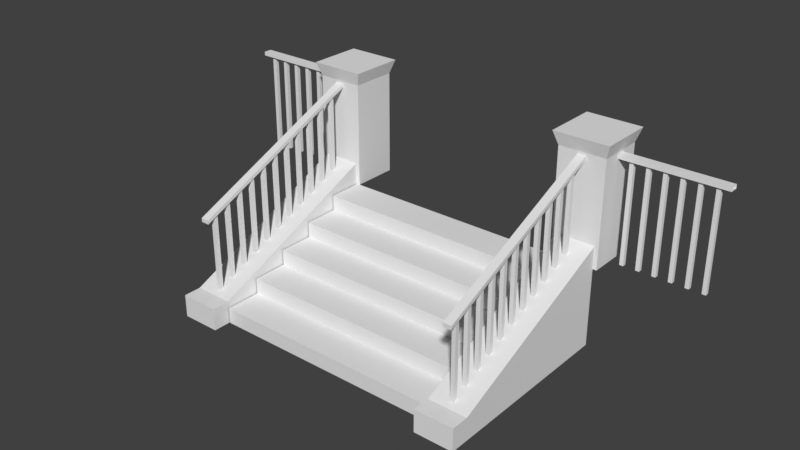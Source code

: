 # Source: Treppe_Vorhalle_Osten.blend  (saved by Blender 2.79.0; exported with 4.5.12 LTS)
import bpy
from mathutils import Matrix  # noqa: F401  (used for matrix-valued properties, if any)

bpy.ops.wm.read_factory_settings(use_empty=True)
scene = bpy.context.scene
scene.name = 'Scene'

# ---- collections
col_collection_1 = bpy.data.collections.new('Collection 1'); scene.collection.children.link(col_collection_1)
col_referenz_bauplan_eg = bpy.data.collections.new('Referenz_Bauplan_EG')  # instanced only; not linked into the scene

# ---- materials (node trees are filled in below, after node groups)
mat_fenstergitter = bpy.data.materials.new('Fenstergitter')
mat_boden_stein = bpy.data.materials.new('Boden_Stein')

# ---- material node trees

# ---- world
world_world = bpy.data.worlds.new('World'); scene.world = world_world
world_world.color = (0.05088, 0.05088, 0.05088)
world_world.use_sun_shadow = False
world_world.sun_shadow_jitter_overblur = 0.0
world_world.cycles.sampling_method = 'MANUAL'

# ---- meshes
me_gelaender_pfosten_oben_mesh = bpy.data.meshes.new('Gelaender_Pfosten_oben_mesh')
me_gelaender_pfosten_oben_mesh.from_pydata([(0.1865, 0.025, 0.0), (0.1365, 0.025, 0.0), (0.1865, -0.025, 0.0), (0.1365, -0.025, 0.0), (0.1865, 0.025, 1.27), (0.1365, 0.025, 1.27), (0.1865, -0.025, 1.27), (0.1365, -0.025, 1.27)], [], [(2, 0, 4, 6), (3, 2, 6, 7), (0, 1, 5, 4), (1, 3, 7, 5)])
_uv = me_gelaender_pfosten_oben_mesh.uv_layers.new(name='UVMap')
_uv.uv.foreach_set('vector', [0.1705, 0.007749, 0.2092, 0.007749, 0.2092, 0.9923, 0.1705, 0.9923, 0.1007, 0.9923, 0.062, 0.9923, 0.062, 0.007749, 0.1007, 0.007749, 0.007749, 0.007749, 0.0465, 0.007749, 0.0465, 0.9923, 0.00775, 0.9923, 0.155, 0.9923, 0.1162, 0.9923, 0.1162, 0.007749, 0.155, 0.007749])
me_gelaender_pfosten_oben_mesh.materials.append(mat_fenstergitter)
me_gelaender_pfosten_oben_mesh.use_remesh_preserve_volume = False
me_gelaender_pfosten_oben_mesh.use_remesh_preserve_attributes = False
me_gelaender_pfosten_oben_mesh.use_mirror_vertex_groups = False
me_gelaender_pfosten_oben_mesh.update()
me_gelaender_pfosten_stufen_mesh = bpy.data.meshes.new('Gelaender_Pfosten_Stufen_mesh')
me_gelaender_pfosten_stufen_mesh.from_pydata([(0.025, 0.3553, 0.3453), (-0.025, 0.3553, 0.3453), (0.025, 0.3053, 0.3236), (-0.025, 0.3053, 0.3236), (0.025, 0.3553, 1.326), (-0.025, 0.3553, 1.326), (0.025, 0.3053, 1.305), (-0.025, 0.3053, 1.305)], [], [(2, 0, 4, 6), (3, 2, 6, 7), (0, 1, 5, 4), (1, 3, 7, 5)])
me_gelaender_pfosten_stufen_mesh.materials.append(mat_fenstergitter)
me_gelaender_pfosten_stufen_mesh.use_remesh_preserve_volume = False
me_gelaender_pfosten_stufen_mesh.use_remesh_preserve_attributes = False
me_gelaender_pfosten_stufen_mesh.use_mirror_vertex_groups = False
me_gelaender_pfosten_stufen_mesh.update()
me_treppe_vorhalle_mesh_003 = bpy.data.meshes.new('Treppe_Vorhalle_mesh.003')
me_treppe_vorhalle_mesh_003.from_pydata([(1.5, -2.3, 0.2), (1.5, -1.84, 0.2), (1.5, -1.84, 0.4), (1.5, -1.38, 0.4), (1.5, -1.38, 0.6), (1.5, -0.92, 0.6), (1.5, -0.92, 0.8), (1.5, -0.46, 0.8), (1.5, -0.46, 1.0), (1.5, -2.325e-05, 1.0), (0.0, -2.3, 0.0), (0.0, -2.3, 0.2), (0.0, -1.84, 0.2), (0.0, -1.84, 0.4), (0.0, -1.38, 0.4), (0.0, -1.38, 0.6), (0.0, -0.92, 0.6), (0.0, -0.92, 0.8), (0.0, -0.46, 0.8), (0.0, -0.46, 1.0), (0.0, -2.325e-05, 1.0), (1.5, -2.3, 0.0)], [], [(10, 21, 0, 11), (11, 0, 1, 12), (12, 1, 2, 13), (13, 2, 3, 14), (14, 3, 4, 15), (15, 4, 5, 16), (16, 5, 6, 17), (17, 6, 7, 18), (18, 7, 8, 19), (19, 8, 9, 20)])
_uv = me_treppe_vorhalle_mesh_003.uv_layers.new(name='UVMap')
_uv.uv.foreach_set('vector', [0.5255, 0.4994, 0.5255, 0.4111, 0.5373, 0.4111, 0.5373, 0.4994, 0.5243, 0.4111, 0.5243, 0.4994, 0.4973, 0.4994, 0.4973, 0.4111, 0.3971, 0.5889, 0.3971, 0.5006, 0.4089, 0.5006, 0.4089, 0.5889, 0.3842, 0.4994, 0.3842, 0.4111, 0.4113, 0.4111, 0.4113, 0.4994, 0.4101, 0.5889, 0.4101, 0.5006, 0.4219, 0.5006, 0.4219, 0.5889, 0.4961, 0.4111, 0.4961, 0.4994, 0.469, 0.4994, 0.469, 0.4111, 0.5385, 0.4994, 0.5385, 0.4111, 0.5503, 0.4111, 0.5503, 0.4994, 0.4125, 0.4994, 0.4125, 0.4111, 0.4395, 0.4111, 0.4395, 0.4994, 0.3842, 0.5889, 0.3842, 0.5006, 0.396, 0.5006, 0.396, 0.5889, 0.4407, 0.4994, 0.4407, 0.4111, 0.4678, 0.4111, 0.4678, 0.4994])
me_treppe_vorhalle_mesh_003.materials.append(mat_boden_stein)
me_treppe_vorhalle_mesh_003.use_remesh_preserve_volume = False
me_treppe_vorhalle_mesh_003.use_remesh_preserve_attributes = False
me_treppe_vorhalle_mesh_003.use_mirror_vertex_groups = False
me_treppe_vorhalle_mesh_003.update()
me_treppe_vorhalle_mesh_002 = bpy.data.meshes.new('Treppe_Vorhalle_mesh.002')
me_treppe_vorhalle_mesh_002.from_pydata([(1.507, -2.526, 0.1446), (1.507, -2.526, 0.2893), (2.007, -2.526, 0.2893), (2.007, -2.526, 0.1446), (2.007, -2.3, 0.1446), (1.507, -2.3, 0.1446), (2.007, -2.325e-05, 1.0), (1.457, 0.6, 2.349), (1.507, -2.325e-05, 0.0), (2.057, 0.6, 2.349), (2.007, -2.325e-05, 0.0), (2.007, -2.3, 0.0), (2.057, -2.325e-05, 1.0), (1.457, -2.325e-05, 1.0), (1.457, -2.325e-05, 2.349), (2.057, 0.6, 1.0), (2.057, -2.325e-05, 2.349), (1.457, 0.6, 1.0), (1.402, -0.05458, 2.524), (1.402, 0.6545, 2.524), (2.111, -0.05458, 2.524), (2.111, 0.6545, 2.524), (1.703, -2.325e-05, 2.32), (1.81, -2.325e-05, 2.32), (1.757, -2.196, 0.4305), (1.81, -2.325e-05, 2.27), (1.703, -2.325e-05, 2.27), (1.81, -2.331, 1.257), (1.703, -2.331, 1.257), (2.007, -2.3, 0.2893), (2.007, -2.325e-05, 1.289), (1.507, -2.325e-05, 1.289), (1.507, -2.3, 0.2893), (1.507, -2.3, 0.0), (1.507, -2.325e-05, 1.0), (1.81, -2.331, 1.307), (1.703, -2.331, 1.307), (2.007, -2.526, 0.0), (1.507, -2.526, 0.0), (2.057, 0.2462, 2.32), (2.057, 0.3537, 2.32), (2.057, 0.3537, 2.27), (2.057, 0.2462, 2.27), (3.357, 0.2462, 2.32), (3.357, 0.3537, 2.32), (3.357, 0.3537, 2.27), (3.357, 0.2462, 2.27)], [], [(11, 10, 6, 4), (11, 4, 3, 37), (33, 11, 37, 38), (29, 32, 1, 2), (32, 5, 0, 1), (38, 37, 3, 0), (0, 3, 2, 1), (15, 17, 7, 9), (13, 14, 7, 17), (12, 15, 9, 16), (12, 16, 14, 13), (16, 20, 18, 14), (7, 19, 21, 9), (9, 21, 20, 16), (8, 33, 5, 34), (31, 32, 29, 30), (5, 33, 38, 0), (34, 5, 32, 31), (4, 29, 2, 3), (4, 6, 30, 29), (41, 42, 46, 45), (28, 36, 22, 26), (25, 23, 35, 27), (35, 23, 22, 36), (25, 27, 28, 26), (6, 10, 8, 34), (27, 35, 36, 28), (7, 14, 18, 19), (39, 42, 46, 43), (40, 39, 43, 44), (41, 40, 44, 45), (19, 18, 20, 21)])
me_treppe_vorhalle_mesh_002.polygons.foreach_set('material_index', [0, 0, 0, 0, 0, 0, 0, 0, 0, 0, 0, 0, 0, 0, 0, 0, 0, 0, 0, 0, 1, 1, 1, 1, 1, 0, 1, 0, 1, 1, 1, 0])
_uv = me_treppe_vorhalle_mesh_002.uv_layers.new(name='UVMap')
_uv.uv.foreach_set('vector', [0.4553, 0.3834, 0.4553, 0.5076, 0.4014, 0.5076, 0.4475, 0.3834, 0.4553, 0.3834, 0.4475, 0.3834, 0.4475, 0.3712, 0.4553, 0.3712, 0.5837, 0.5379, 0.5837, 0.5649, 0.5717, 0.5649, 0.5717, 0.5379, 0.527, 0.5015, 0.554, 0.5015, 0.554, 0.5136, 0.527, 0.5136, 0.5103, 0.4953, 0.5181, 0.4953, 0.5181, 0.5076, 0.5103, 0.5076, 0.5551, 0.5649, 0.5551, 0.5379, 0.5629, 0.5379, 0.5629, 0.5649, 0.5629, 0.5649, 0.5629, 0.5379, 0.5707, 0.5379, 0.5707, 0.5649, 0.4605, 0.5909, 0.4281, 0.5909, 0.4281, 0.5183, 0.4605, 0.5183, 0.5904, 0.4546, 0.5904, 0.5273, 0.558, 0.5273, 0.558, 0.4546, 0.558, 0.3712, 0.5904, 0.3712, 0.5904, 0.4439, 0.558, 0.4439, 0.3887, 0.5909, 0.3887, 0.5182, 0.4211, 0.5182, 0.4211, 0.5909, 0.3887, 0.5182, 0.3858, 0.5086, 0.4241, 0.5086, 0.4211, 0.5182, 0.4281, 0.5183, 0.4251, 0.5086, 0.4634, 0.5086, 0.4605, 0.5183, 0.5904, 0.4439, 0.5933, 0.4535, 0.5551, 0.4535, 0.558, 0.4439, 0.5259, 0.3712, 0.5259, 0.4953, 0.5181, 0.4953, 0.472, 0.3712, 0.554, 0.3712, 0.554, 0.5015, 0.527, 0.5015, 0.527, 0.3712, 0.5181, 0.4953, 0.5259, 0.4953, 0.5259, 0.5076, 0.5181, 0.5076, 0.472, 0.3712, 0.5181, 0.4953, 0.5103, 0.4953, 0.4564, 0.3712, 0.4475, 0.3834, 0.4397, 0.3834, 0.4397, 0.3712, 0.4475, 0.3712, 0.4475, 0.3834, 0.4014, 0.5076, 0.3858, 0.5076, 0.4397, 0.3834, 0.4983, 0.5788, 0.4926, 0.5788, 0.4926, 0.5086, 0.4983, 0.5086, 0.6142, 0.5094, 0.6117, 0.5084, 0.6117, 0.3712, 0.6142, 0.3723, 0.6107, 0.5084, 0.6082, 0.5094, 0.6082, 0.3723, 0.6107, 0.3712, 0.6013, 0.5033, 0.6013, 0.3712, 0.6071, 0.3712, 0.6071, 0.5033, 0.5944, 0.5055, 0.5944, 0.3712, 0.6002, 0.3712, 0.6002, 0.5055, 0.4645, 0.5625, 0.4645, 0.5086, 0.4915, 0.5086, 0.4915, 0.5625, 0.5161, 0.5541, 0.5188, 0.5541, 0.5188, 0.5599, 0.5161, 0.5599, 0.558, 0.5273, 0.5904, 0.5273, 0.5933, 0.5369, 0.5551, 0.5369, 0.5089, 0.5788, 0.5062, 0.5788, 0.5062, 0.5086, 0.5089, 0.5086, 0.5051, 0.5788, 0.4994, 0.5788, 0.4994, 0.5086, 0.5051, 0.5086, 0.5127, 0.5788, 0.51, 0.5788, 0.51, 0.5086, 0.5127, 0.5086, 0.554, 0.553, 0.5161, 0.553, 0.5161, 0.5147, 0.554, 0.5147])
me_treppe_vorhalle_mesh_002.materials.append(mat_boden_stein)
me_treppe_vorhalle_mesh_002.materials.append(mat_fenstergitter)
me_treppe_vorhalle_mesh_002.use_remesh_preserve_volume = False
me_treppe_vorhalle_mesh_002.use_remesh_preserve_attributes = False
me_treppe_vorhalle_mesh_002.use_mirror_vertex_groups = False
me_treppe_vorhalle_mesh_002.update()

# ---- objects
ob_gelaender_pfosten_oben_001 = bpy.data.objects.new('Gelaender_Pfosten_oben.001', me_gelaender_pfosten_oben_mesh)
ob_gelaenderpfosten_000 = bpy.data.objects.new('Gelaenderpfosten.000', me_gelaender_pfosten_stufen_mesh)
ob_gelaender_pfosten_oben_000 = bpy.data.objects.new('Gelaender_Pfosten_oben.000', me_gelaender_pfosten_oben_mesh)
ob_treppe = bpy.data.objects.new('Treppe', me_treppe_vorhalle_mesh_003)
ob_gelaender = bpy.data.objects.new('Gelaender', me_treppe_vorhalle_mesh_002)
ob_gelaenderpfosten_001 = bpy.data.objects.new('Gelaenderpfosten.001', me_gelaender_pfosten_stufen_mesh)
ob_referenz_bauplan_eg = bpy.data.objects.new('Referenz_Bauplan_EG', None)

# ---- transforms, parenting, visibility, modifiers, constraints
ob_gelaender_pfosten_oben_001.location = (-2.05, 0.3, 1.0)
ob_gelaender_pfosten_oben_001.rotation_euler = (0.0, 0.0, 3.142)
ob_gelaender_pfosten_oben_001.lineart.crease_threshold = 0.0
_m = ob_gelaender_pfosten_oben_001.modifiers.new('Array', 'ARRAY')
_m.count = 6
_m.use_constant_offset = True
_m.constant_offset_displace = (0.0, 0.0, 0.0)
_m.relative_offset_displace = (4.0, 0.0, 0.0)
_m.use_object_offset = True
ob_gelaenderpfosten_000.location = (-1.751, -2.526, -5.96e-08)
ob_gelaenderpfosten_000.lineart.crease_threshold = 0.0
_m = ob_gelaenderpfosten_000.modifiers.new('Array', 'ARRAY')
_m.count = 11
_m.use_constant_offset = True
_m.constant_offset_displace = (0.0, 0.0, 0.08695)
_m.relative_offset_displace = (0.0, 4.0, 0.0)
_m.use_object_offset = True
ob_gelaender_pfosten_oben_000.location = (2.041, 0.3, 1.0)
ob_gelaender_pfosten_oben_000.lineart.crease_threshold = 0.0
_m = ob_gelaender_pfosten_oben_000.modifiers.new('Array', 'ARRAY')
_m.count = 6
_m.use_constant_offset = True
_m.constant_offset_displace = (0.0, 0.0, 0.0)
_m.relative_offset_displace = (4.0, 0.0, 0.0)
_m.use_object_offset = True
ob_treppe.location = (0.0, 0.0, -5.96e-08)
ob_treppe.lineart.crease_threshold = 0.0
_m = ob_treppe.modifiers.new('Mirror', 'MIRROR')
_m.use_clip = True
ob_gelaender.location = (-0.007, 0.0, -5.96e-08)
ob_gelaender.lineart.crease_threshold = 0.0
_m = ob_gelaender.modifiers.new('Mirror', 'MIRROR')
_m.use_clip = True
ob_gelaenderpfosten_001.location = (1.751, -2.526, -5.96e-08)
ob_gelaenderpfosten_001.lineart.crease_threshold = 0.0
_m = ob_gelaenderpfosten_001.modifiers.new('Array', 'ARRAY')
_m.count = 11
_m.use_constant_offset = True
_m.constant_offset_displace = (0.0, 0.0, 0.08695)
_m.relative_offset_displace = (0.0, 4.0, 0.0)
_m.use_object_offset = True
ob_referenz_bauplan_eg.location = (-35.71, 1.683, 5.96e-08)
ob_referenz_bauplan_eg.empty_image_offset = (0.0, 0.0)
ob_referenz_bauplan_eg.show_instancer_for_render = False
ob_referenz_bauplan_eg.instance_type = 'COLLECTION'
ob_referenz_bauplan_eg.lineart.crease_threshold = 0.0
ob_referenz_bauplan_eg.instance_collection = col_referenz_bauplan_eg

# ---- collection membership
col_collection_1.objects.link(ob_gelaender_pfosten_oben_001)
col_collection_1.objects.link(ob_gelaenderpfosten_000)
col_collection_1.objects.link(ob_gelaender_pfosten_oben_000)
col_collection_1.objects.link(ob_treppe)
col_collection_1.objects.link(ob_gelaender)
col_collection_1.objects.link(ob_gelaenderpfosten_001)
col_collection_1.objects.link(ob_referenz_bauplan_eg)

# ---- scene / render settings (as saved in the file)
scene.frame_start = 1; scene.frame_end = 250; scene.frame_set(1)
scene.render.engine = 'BLENDER_EEVEE_NEXT'
scene.render.resolution_percentage = 50
scene.render.dither_intensity = 0.0
scene.cycles.use_denoising = False
scene.cycles.samples = 128
scene.cycles.sampling_pattern = 'TABULATED_SOBOL'
scene.cycles.use_adaptive_sampling = False
scene.cycles.use_light_tree = False
scene.cycles.blur_glossy = 0.0
scene.cycles.sample_clamp_indirect = 0.0
scene.view_settings.view_transform = 'Standard'
bpy.context.view_layer.update()

# ---- added for rendering (the .blend has no active camera and no usable light): camera, sun
cam_auto = bpy.data.cameras.new('AutoCamera')
cam_auto.lens = 50.0
cam_auto.sensor_width = 36.0
cam_auto.clip_end = 1000.0
ob_auto_camera = bpy.data.objects.new('AutoCamera', cam_auto)
scene.collection.objects.link(ob_auto_camera)
ob_auto_camera.location = (7.25209, -9.64688, 7.06908)
ob_auto_camera.rotation_euler = (1.09748, -7.21219e-08, 0.694738)
scene.camera = ob_auto_camera
light_auto_sun = bpy.data.lights.new('AutoSun', 'SUN')
light_auto_sun.energy = 3.0
light_auto_sun.angle = 0.0523599
ob_auto_sun = bpy.data.objects.new('AutoSun', light_auto_sun)
scene.collection.objects.link(ob_auto_sun)
ob_auto_sun.rotation_euler = (0.872665, 0.174533, 0.523599)
bpy.context.view_layer.update()
